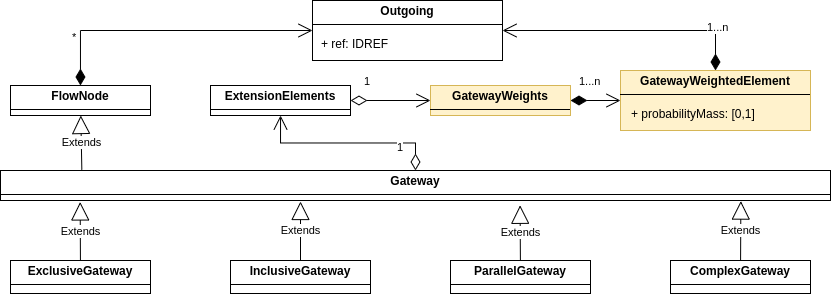

The diagram above was exported from draw.io. Its source (the exported page's mxGraphModel, read from the mxfile embedded in the PNG):
<mxGraphModel dx="989" dy="578" grid="1" gridSize="10" guides="1" tooltips="1" connect="1" arrows="1" fold="1" page="1" pageScale="1" pageWidth="850" pageHeight="1100" math="0" shadow="0">
  <root>
    <mxCell id="0" />
    <mxCell id="1" parent="0" />
    <mxCell id="s4B9OErzdUNyr7S61odQ-1" value="&lt;p style=&quot;margin:0px;margin-top:4px;text-align:center;&quot;&gt;&lt;b&gt;Gateway&lt;/b&gt;&lt;/p&gt;&lt;hr size=&quot;1&quot; style=&quot;border-style:solid;&quot;&gt;&lt;div style=&quot;height:2px;&quot;&gt;&lt;/div&gt;" style="verticalAlign=top;align=left;overflow=fill;html=1;whiteSpace=wrap;" parent="1" vertex="1">
      <mxGeometry x="18" y="260" width="830" height="30" as="geometry" />
    </mxCell>
    <mxCell id="s4B9OErzdUNyr7S61odQ-2" value="&lt;p style=&quot;margin:0px;margin-top:4px;text-align:center;&quot;&gt;&lt;b&gt;FlowNode&lt;/b&gt;&lt;/p&gt;&lt;hr size=&quot;1&quot; style=&quot;border-style:solid;&quot;&gt;&lt;div style=&quot;height:2px;&quot;&gt;&lt;/div&gt;" style="verticalAlign=top;align=left;overflow=fill;html=1;whiteSpace=wrap;" parent="1" vertex="1">
      <mxGeometry x="28" y="175" width="140" height="30" as="geometry" />
    </mxCell>
    <mxCell id="s4B9OErzdUNyr7S61odQ-4" value="Extends" style="endArrow=block;endSize=16;endFill=0;html=1;rounded=0;exitX=0.098;exitY=-0.024;exitDx=0;exitDy=0;exitPerimeter=0;" parent="1" source="s4B9OErzdUNyr7S61odQ-1" target="s4B9OErzdUNyr7S61odQ-2" edge="1">
      <mxGeometry width="160" relative="1" as="geometry">
        <mxPoint x="158" y="440" as="sourcePoint" />
        <mxPoint x="318" y="440" as="targetPoint" />
      </mxGeometry>
    </mxCell>
    <mxCell id="s4B9OErzdUNyr7S61odQ-6" value="&lt;p style=&quot;margin:0px;margin-top:4px;text-align:center;&quot;&gt;&lt;b&gt;GatewayWeightedElement&lt;/b&gt;&lt;/p&gt;&lt;hr size=&quot;1&quot; style=&quot;border-style:solid;&quot;&gt;&lt;div style=&quot;height:2px;&quot;&gt;&lt;/div&gt;" style="verticalAlign=top;align=left;overflow=fill;html=1;whiteSpace=wrap;fillColor=#fff2cc;strokeColor=#d6b656;" parent="1" vertex="1">
      <mxGeometry x="638" y="160" width="190" height="60" as="geometry" />
    </mxCell>
    <mxCell id="s4B9OErzdUNyr7S61odQ-7" value="&lt;p style=&quot;margin:0px;margin-top:4px;text-align:center;&quot;&gt;&lt;b&gt;GatewayWeights&lt;/b&gt;&lt;/p&gt;&lt;hr size=&quot;1&quot; style=&quot;border-style:solid;&quot;&gt;&lt;div style=&quot;height:2px;&quot;&gt;&lt;/div&gt;" style="verticalAlign=top;align=left;overflow=fill;html=1;whiteSpace=wrap;fillColor=#fff2cc;strokeColor=#d6b656;" parent="1" vertex="1">
      <mxGeometry x="448" y="175" width="140" height="30" as="geometry" />
    </mxCell>
    <mxCell id="s4B9OErzdUNyr7S61odQ-9" value="1...n" style="endArrow=open;html=1;endSize=12;startArrow=diamondThin;startSize=14;startFill=1;edgeStyle=orthogonalEdgeStyle;align=left;verticalAlign=bottom;rounded=0;" parent="1" source="s4B9OErzdUNyr7S61odQ-7" target="s4B9OErzdUNyr7S61odQ-6" edge="1">
      <mxGeometry x="-0.7333" y="10" relative="1" as="geometry">
        <mxPoint x="624" y="420" as="sourcePoint" />
        <mxPoint x="784" y="420" as="targetPoint" />
        <mxPoint as="offset" />
      </mxGeometry>
    </mxCell>
    <mxCell id="s4B9OErzdUNyr7S61odQ-10" value="+ probabilityMass: [0,1]" style="text;strokeColor=none;fillColor=none;align=left;verticalAlign=top;spacingLeft=4;spacingRight=4;overflow=hidden;rotatable=0;points=[[0,0.5],[1,0.5]];portConstraint=eastwest;whiteSpace=wrap;html=1;" parent="1" vertex="1">
      <mxGeometry x="643" y="190" width="185" height="26" as="geometry" />
    </mxCell>
    <mxCell id="s4B9OErzdUNyr7S61odQ-11" value="&lt;p style=&quot;margin:0px;margin-top:4px;text-align:center;&quot;&gt;&lt;b&gt;Outgoing&lt;/b&gt;&lt;/p&gt;&lt;hr size=&quot;1&quot; style=&quot;border-style:solid;&quot;&gt;&lt;div style=&quot;height:2px;&quot;&gt;&lt;/div&gt;" style="verticalAlign=top;align=left;overflow=fill;html=1;whiteSpace=wrap;" parent="1" vertex="1">
      <mxGeometry x="330" y="90" width="190" height="60" as="geometry" />
    </mxCell>
    <mxCell id="s4B9OErzdUNyr7S61odQ-13" value="1...n" style="endArrow=open;html=1;endSize=12;startArrow=diamondThin;startSize=14;startFill=1;edgeStyle=orthogonalEdgeStyle;align=left;verticalAlign=bottom;rounded=0;" parent="1" source="s4B9OErzdUNyr7S61odQ-6" target="s4B9OErzdUNyr7S61odQ-11" edge="1">
      <mxGeometry x="-0.7333" y="10" relative="1" as="geometry">
        <mxPoint x="498" y="420" as="sourcePoint" />
        <mxPoint x="498" y="570" as="targetPoint" />
        <mxPoint as="offset" />
        <Array as="points">
          <mxPoint x="733" y="120" />
        </Array>
      </mxGeometry>
    </mxCell>
    <mxCell id="s4B9OErzdUNyr7S61odQ-14" value="+ ref: IDREF" style="text;strokeColor=none;fillColor=none;align=left;verticalAlign=top;spacingLeft=4;spacingRight=4;overflow=hidden;rotatable=0;points=[[0,0.5],[1,0.5]];portConstraint=eastwest;whiteSpace=wrap;html=1;" parent="1" vertex="1">
      <mxGeometry x="333" y="120" width="185" height="26" as="geometry" />
    </mxCell>
    <mxCell id="s4B9OErzdUNyr7S61odQ-15" value="1" style="endArrow=open;html=1;endSize=12;startArrow=diamondThin;startSize=14;startFill=0;edgeStyle=orthogonalEdgeStyle;align=left;verticalAlign=bottom;rounded=0;" parent="1" source="s4B9OErzdUNyr7S61odQ-1" target="s4B9OErzdUNyr7S61odQ-30" edge="1">
      <mxGeometry x="-0.8491" y="20" relative="1" as="geometry">
        <mxPoint x="148" y="410" as="sourcePoint" />
        <mxPoint x="220" y="200" as="targetPoint" />
        <Array as="points" />
        <mxPoint as="offset" />
      </mxGeometry>
    </mxCell>
    <mxCell id="s4B9OErzdUNyr7S61odQ-16" value="&lt;p style=&quot;margin:0px;margin-top:4px;text-align:center;&quot;&gt;&lt;b&gt;ExclusiveGateway&lt;/b&gt;&lt;/p&gt;&lt;hr size=&quot;1&quot; style=&quot;border-style:solid;&quot;&gt;&lt;div style=&quot;height:2px;&quot;&gt;&lt;/div&gt;" style="verticalAlign=top;align=left;overflow=fill;html=1;whiteSpace=wrap;" parent="1" vertex="1">
      <mxGeometry x="28" y="350" width="140" height="33" as="geometry" />
    </mxCell>
    <mxCell id="s4B9OErzdUNyr7S61odQ-18" value="&lt;p style=&quot;margin:0px;margin-top:4px;text-align:center;&quot;&gt;&lt;b&gt;InclusiveGateway&lt;/b&gt;&lt;/p&gt;&lt;hr size=&quot;1&quot; style=&quot;border-style:solid;&quot;&gt;&lt;div style=&quot;height:2px;&quot;&gt;&lt;/div&gt;" style="verticalAlign=top;align=left;overflow=fill;html=1;whiteSpace=wrap;" parent="1" vertex="1">
      <mxGeometry x="248" y="350" width="140" height="33" as="geometry" />
    </mxCell>
    <mxCell id="s4B9OErzdUNyr7S61odQ-20" value="&lt;p style=&quot;margin:0px;margin-top:4px;text-align:center;&quot;&gt;&lt;b&gt;ParallelGateway&lt;/b&gt;&lt;/p&gt;&lt;hr size=&quot;1&quot; style=&quot;border-style:solid;&quot;&gt;&lt;div style=&quot;height:2px;&quot;&gt;&lt;/div&gt;" style="verticalAlign=top;align=left;overflow=fill;html=1;whiteSpace=wrap;" parent="1" vertex="1">
      <mxGeometry x="468" y="350" width="140" height="33" as="geometry" />
    </mxCell>
    <mxCell id="s4B9OErzdUNyr7S61odQ-22" value="&lt;p style=&quot;margin:0px;margin-top:4px;text-align:center;&quot;&gt;&lt;b&gt;ComplexGateway&lt;/b&gt;&lt;/p&gt;&lt;hr size=&quot;1&quot; style=&quot;border-style:solid;&quot;&gt;&lt;div style=&quot;height:2px;&quot;&gt;&lt;/div&gt;" style="verticalAlign=top;align=left;overflow=fill;html=1;whiteSpace=wrap;" parent="1" vertex="1">
      <mxGeometry x="688" y="350" width="140" height="33" as="geometry" />
    </mxCell>
    <mxCell id="s4B9OErzdUNyr7S61odQ-24" value="Extends" style="endArrow=block;endSize=16;endFill=0;html=1;rounded=0;entryX=0.096;entryY=1.049;entryDx=0;entryDy=0;entryPerimeter=0;" parent="1" source="s4B9OErzdUNyr7S61odQ-16" target="s4B9OErzdUNyr7S61odQ-1" edge="1">
      <mxGeometry width="160" relative="1" as="geometry">
        <mxPoint x="68" y="480" as="sourcePoint" />
        <mxPoint x="100" y="290" as="targetPoint" />
      </mxGeometry>
    </mxCell>
    <mxCell id="s4B9OErzdUNyr7S61odQ-26" value="Extends" style="endArrow=block;endSize=16;endFill=0;html=1;rounded=0;" parent="1" source="s4B9OErzdUNyr7S61odQ-18" edge="1">
      <mxGeometry width="160" relative="1" as="geometry">
        <mxPoint x="109" y="370" as="sourcePoint" />
        <mxPoint x="318" y="291" as="targetPoint" />
      </mxGeometry>
    </mxCell>
    <mxCell id="s4B9OErzdUNyr7S61odQ-27" value="Extends" style="endArrow=block;endSize=16;endFill=0;html=1;rounded=0;entryX=0.626;entryY=1.16;entryDx=0;entryDy=0;entryPerimeter=0;" parent="1" source="s4B9OErzdUNyr7S61odQ-20" target="s4B9OErzdUNyr7S61odQ-1" edge="1">
      <mxGeometry width="160" relative="1" as="geometry">
        <mxPoint x="534" y="390" as="sourcePoint" />
        <mxPoint x="538" y="320" as="targetPoint" />
      </mxGeometry>
    </mxCell>
    <mxCell id="s4B9OErzdUNyr7S61odQ-28" value="Extends" style="endArrow=block;endSize=16;endFill=0;html=1;rounded=0;entryX=0.892;entryY=1.019;entryDx=0;entryDy=0;entryPerimeter=0;" parent="1" source="s4B9OErzdUNyr7S61odQ-22" target="s4B9OErzdUNyr7S61odQ-1" edge="1">
      <mxGeometry width="160" relative="1" as="geometry">
        <mxPoint x="751.5" y="387" as="sourcePoint" />
        <mxPoint x="751.5" y="320" as="targetPoint" />
      </mxGeometry>
    </mxCell>
    <mxCell id="s4B9OErzdUNyr7S61odQ-29" value="*" style="endArrow=open;html=1;endSize=12;startArrow=diamondThin;startSize=14;startFill=1;edgeStyle=orthogonalEdgeStyle;align=left;verticalAlign=bottom;rounded=0;" parent="1" source="s4B9OErzdUNyr7S61odQ-2" target="s4B9OErzdUNyr7S61odQ-11" edge="1">
      <mxGeometry x="-0.7333" y="10" relative="1" as="geometry">
        <mxPoint x="512" y="140" as="sourcePoint" />
        <mxPoint x="330" y="40" as="targetPoint" />
        <mxPoint as="offset" />
        <Array as="points">
          <mxPoint x="98" y="120" />
        </Array>
      </mxGeometry>
    </mxCell>
    <mxCell id="s4B9OErzdUNyr7S61odQ-30" value="&lt;p style=&quot;margin:0px;margin-top:4px;text-align:center;&quot;&gt;&lt;b&gt;ExtensionElements&lt;/b&gt;&lt;/p&gt;&lt;hr size=&quot;1&quot; style=&quot;border-style:solid;&quot;&gt;&lt;div style=&quot;height:2px;&quot;&gt;&lt;/div&gt;" style="verticalAlign=top;align=left;overflow=fill;html=1;whiteSpace=wrap;" parent="1" vertex="1">
      <mxGeometry x="228" y="175" width="140" height="30" as="geometry" />
    </mxCell>
    <mxCell id="s4B9OErzdUNyr7S61odQ-32" value="1" style="endArrow=open;html=1;endSize=12;startArrow=diamondThin;startSize=14;startFill=0;edgeStyle=orthogonalEdgeStyle;align=left;verticalAlign=bottom;rounded=0;" parent="1" source="s4B9OErzdUNyr7S61odQ-30" target="s4B9OErzdUNyr7S61odQ-7" edge="1">
      <mxGeometry x="-0.7" y="10" relative="1" as="geometry">
        <mxPoint x="443" y="270" as="sourcePoint" />
        <mxPoint x="308" y="200" as="targetPoint" />
        <Array as="points" />
        <mxPoint as="offset" />
      </mxGeometry>
    </mxCell>
  </root>
</mxGraphModel>